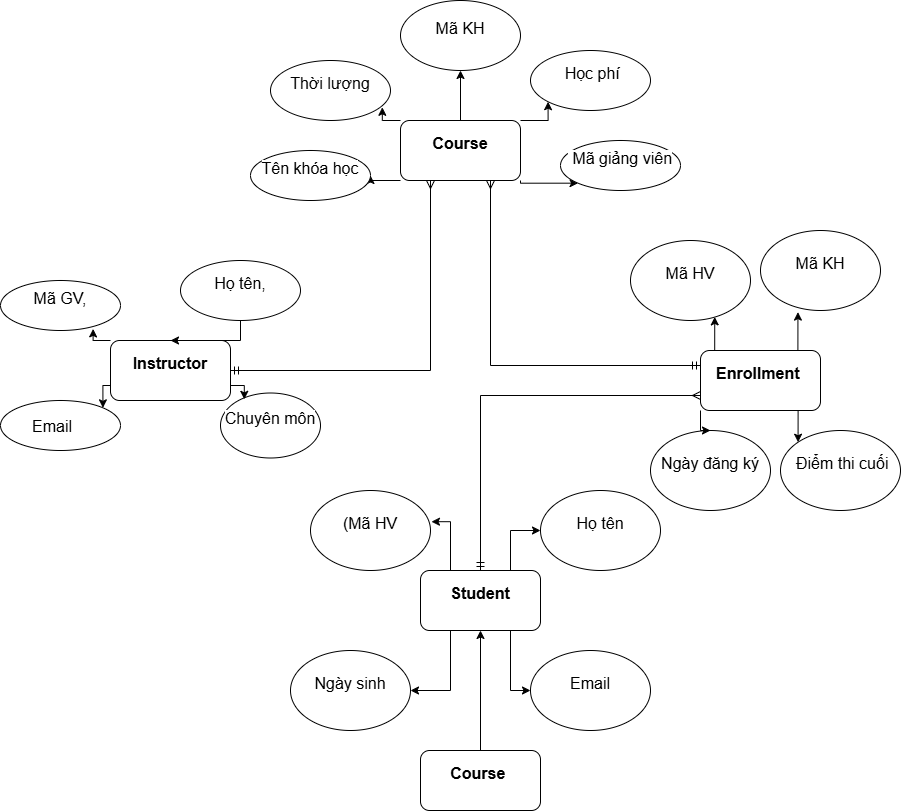

The diagram above was exported from draw.io. Its source (the exported page's mxGraphModel, read from the mxfile embedded in the PNG):
<mxGraphModel dx="997" dy="3835" grid="1" gridSize="10" guides="1" tooltips="1" connect="1" arrows="1" fold="1" page="1" pageScale="1" pageWidth="2339" pageHeight="3300" math="0" shadow="0">
  <root>
    <mxCell id="0" />
    <mxCell id="1" parent="0" />
    <mxCell id="0IA_5oAYhu1pipz8WyTQ-31" style="edgeStyle=orthogonalEdgeStyle;rounded=0;orthogonalLoop=1;jettySize=auto;html=1;exitX=1;exitY=0.5;exitDx=0;exitDy=0;entryX=0.25;entryY=1;entryDx=0;entryDy=0;startArrow=ERmandOne;startFill=0;endArrow=ERmany;endFill=0;" parent="1" edge="1">
      <mxGeometry relative="1" as="geometry">
        <mxPoint x="250" y="210" as="sourcePoint" />
        <mxPoint x="450" y="20" as="targetPoint" />
      </mxGeometry>
    </mxCell>
    <mxCell id="0IA_5oAYhu1pipz8WyTQ-37" style="edgeStyle=orthogonalEdgeStyle;rounded=0;orthogonalLoop=1;jettySize=auto;html=1;exitX=0;exitY=0.75;exitDx=0;exitDy=0;entryX=1;entryY=0;entryDx=0;entryDy=0;" parent="1" source="0IA_5oAYhu1pipz8WyTQ-1" target="0IA_5oAYhu1pipz8WyTQ-19" edge="1">
      <mxGeometry relative="1" as="geometry" />
    </mxCell>
    <mxCell id="0IA_5oAYhu1pipz8WyTQ-1" value="&#10;&lt;strong style=&quot;box-sizing: border-box; margin: 0px; padding: 0px; font-weight: bolder; color: rgb(0, 0, 0); font-family: Roboto, sans-serif; font-size: 16px; font-style: normal; font-variant-ligatures: normal; font-variant-caps: normal; letter-spacing: normal; orphans: 2; text-align: left; text-indent: 0px; text-transform: none; widows: 2; word-spacing: 0px; -webkit-text-stroke-width: 0px; white-space: pre-wrap; background-color: rgb(255, 255, 255); text-decoration-thickness: initial; text-decoration-style: initial; text-decoration-color: initial;&quot;&gt;Instructor&lt;/strong&gt;&#10;&#10;" style="rounded=1;whiteSpace=wrap;html=1;" parent="1" vertex="1">
      <mxGeometry x="130" y="180" width="120" height="60" as="geometry" />
    </mxCell>
    <mxCell id="0IA_5oAYhu1pipz8WyTQ-41" style="edgeStyle=orthogonalEdgeStyle;rounded=0;orthogonalLoop=1;jettySize=auto;html=1;exitX=0.5;exitY=0;exitDx=0;exitDy=0;entryX=0.5;entryY=1;entryDx=0;entryDy=0;" parent="1" source="0IA_5oAYhu1pipz8WyTQ-2" target="0IA_5oAYhu1pipz8WyTQ-17" edge="1">
      <mxGeometry relative="1" as="geometry" />
    </mxCell>
    <mxCell id="0IA_5oAYhu1pipz8WyTQ-42" style="edgeStyle=orthogonalEdgeStyle;rounded=0;orthogonalLoop=1;jettySize=auto;html=1;exitX=1;exitY=0;exitDx=0;exitDy=0;entryX=0;entryY=1;entryDx=0;entryDy=0;" parent="1" source="0IA_5oAYhu1pipz8WyTQ-2" target="0IA_5oAYhu1pipz8WyTQ-16" edge="1">
      <mxGeometry relative="1" as="geometry" />
    </mxCell>
    <mxCell id="0IA_5oAYhu1pipz8WyTQ-43" style="edgeStyle=orthogonalEdgeStyle;rounded=0;orthogonalLoop=1;jettySize=auto;html=1;exitX=0;exitY=1;exitDx=0;exitDy=0;entryX=1;entryY=0.5;entryDx=0;entryDy=0;" parent="1" source="0IA_5oAYhu1pipz8WyTQ-2" target="0IA_5oAYhu1pipz8WyTQ-18" edge="1">
      <mxGeometry relative="1" as="geometry" />
    </mxCell>
    <mxCell id="0IA_5oAYhu1pipz8WyTQ-44" style="edgeStyle=orthogonalEdgeStyle;rounded=0;orthogonalLoop=1;jettySize=auto;html=1;exitX=1;exitY=1;exitDx=0;exitDy=0;entryX=0;entryY=1;entryDx=0;entryDy=0;" parent="1" source="0IA_5oAYhu1pipz8WyTQ-2" target="0IA_5oAYhu1pipz8WyTQ-28" edge="1">
      <mxGeometry relative="1" as="geometry">
        <Array as="points">
          <mxPoint x="540" y="23" />
        </Array>
      </mxGeometry>
    </mxCell>
    <mxCell id="0IA_5oAYhu1pipz8WyTQ-45" style="edgeStyle=orthogonalEdgeStyle;rounded=0;orthogonalLoop=1;jettySize=auto;html=1;exitX=0.75;exitY=1;exitDx=0;exitDy=0;entryX=0;entryY=0.25;entryDx=0;entryDy=0;startArrow=ERmany;startFill=0;endArrow=ERmandOne;endFill=0;" parent="1" source="0IA_5oAYhu1pipz8WyTQ-2" target="0IA_5oAYhu1pipz8WyTQ-25" edge="1">
      <mxGeometry relative="1" as="geometry" />
    </mxCell>
    <mxCell id="0IA_5oAYhu1pipz8WyTQ-2" value="&#10;&lt;strong style=&quot;box-sizing: border-box; margin: 0px; padding: 0px; font-weight: bolder; color: rgb(0, 0, 0); font-family: Roboto, sans-serif; font-size: 16px; font-style: normal; font-variant-ligatures: normal; font-variant-caps: normal; letter-spacing: normal; orphans: 2; text-align: left; text-indent: 0px; text-transform: none; widows: 2; word-spacing: 0px; -webkit-text-stroke-width: 0px; white-space: pre-wrap; background-color: rgb(255, 255, 255); text-decoration-thickness: initial; text-decoration-style: initial; text-decoration-color: initial;&quot;&gt;Course&lt;/strong&gt;&#10;&#10;" style="rounded=1;whiteSpace=wrap;html=1;" parent="1" vertex="1">
      <mxGeometry x="420" y="-40" width="120" height="60" as="geometry" />
    </mxCell>
    <mxCell id="0IA_5oAYhu1pipz8WyTQ-52" style="edgeStyle=orthogonalEdgeStyle;rounded=0;orthogonalLoop=1;jettySize=auto;html=1;exitX=0.75;exitY=0;exitDx=0;exitDy=0;entryX=0;entryY=0.5;entryDx=0;entryDy=0;" parent="1" source="0IA_5oAYhu1pipz8WyTQ-4" target="0IA_5oAYhu1pipz8WyTQ-12" edge="1">
      <mxGeometry relative="1" as="geometry" />
    </mxCell>
    <mxCell id="0IA_5oAYhu1pipz8WyTQ-55" style="edgeStyle=orthogonalEdgeStyle;rounded=0;orthogonalLoop=1;jettySize=auto;html=1;exitX=0.75;exitY=1;exitDx=0;exitDy=0;entryX=0;entryY=0.5;entryDx=0;entryDy=0;" parent="1" source="0IA_5oAYhu1pipz8WyTQ-4" target="0IA_5oAYhu1pipz8WyTQ-9" edge="1">
      <mxGeometry relative="1" as="geometry" />
    </mxCell>
    <mxCell id="0IA_5oAYhu1pipz8WyTQ-57" style="edgeStyle=orthogonalEdgeStyle;rounded=0;orthogonalLoop=1;jettySize=auto;html=1;exitX=0.25;exitY=1;exitDx=0;exitDy=0;entryX=1;entryY=0.5;entryDx=0;entryDy=0;" parent="1" source="0IA_5oAYhu1pipz8WyTQ-4" target="0IA_5oAYhu1pipz8WyTQ-10" edge="1">
      <mxGeometry relative="1" as="geometry" />
    </mxCell>
    <mxCell id="0IA_5oAYhu1pipz8WyTQ-4" value="&#10;&lt;strong style=&quot;box-sizing: border-box; margin: 0px; padding: 0px; font-weight: bolder; color: rgb(0, 0, 0); font-family: Roboto, sans-serif; font-size: 16px; font-style: normal; font-variant-ligatures: normal; font-variant-caps: normal; letter-spacing: normal; orphans: 2; text-align: left; text-indent: 0px; text-transform: none; widows: 2; word-spacing: 0px; -webkit-text-stroke-width: 0px; white-space: pre-wrap; background-color: rgb(255, 255, 255); text-decoration-thickness: initial; text-decoration-style: initial; text-decoration-color: initial;&quot;&gt;Student&lt;/strong&gt;&#10;&#10;" style="rounded=1;whiteSpace=wrap;html=1;" parent="1" vertex="1">
      <mxGeometry x="440" y="410" width="120" height="60" as="geometry" />
    </mxCell>
    <mxCell id="0IA_5oAYhu1pipz8WyTQ-58" style="edgeStyle=orthogonalEdgeStyle;rounded=0;orthogonalLoop=1;jettySize=auto;html=1;exitX=0.5;exitY=0;exitDx=0;exitDy=0;entryX=0.5;entryY=1;entryDx=0;entryDy=0;" parent="1" source="0IA_5oAYhu1pipz8WyTQ-5" target="0IA_5oAYhu1pipz8WyTQ-4" edge="1">
      <mxGeometry relative="1" as="geometry" />
    </mxCell>
    <mxCell id="0IA_5oAYhu1pipz8WyTQ-5" value="&#10;&lt;span style=&quot;box-sizing: border-box; margin: 0px; padding: 0px; color: rgb(0, 0, 0); font-family: Roboto, sans-serif; font-size: 16px; font-style: normal; font-variant: normal; font-weight: 400; letter-spacing: normal; orphans: 2; text-align: left; text-indent: 0px; text-transform: none; widows: 2; word-spacing: 0px; -webkit-text-stroke-width: 0px; white-space: pre-wrap; background-color: rgb(255, 255, 255); text-decoration: none; vertical-align: baseline;&quot;&gt;&lt;strong style=&quot;box-sizing: border-box; margin: 0px; padding: 0px; font-weight: bolder;&quot;&gt;Course&lt;/strong&gt;&lt;/span&gt;&lt;span style=&quot;box-sizing: border-box; margin: 0px; padding: 0px; color: rgb(0, 0, 0); font-family: Roboto, sans-serif; font-size: 16px; font-style: normal; font-variant: normal; font-weight: 400; letter-spacing: normal; orphans: 2; text-align: left; text-indent: 0px; text-transform: none; widows: 2; word-spacing: 0px; -webkit-text-stroke-width: 0px; white-space: pre-wrap; background-color: rgb(255, 255, 255); text-decoration: none; vertical-align: baseline;&quot;&gt; &lt;/span&gt;&#10;&#10;" style="rounded=1;whiteSpace=wrap;html=1;" parent="1" vertex="1">
      <mxGeometry x="440" y="590" width="120" height="60" as="geometry" />
    </mxCell>
    <mxCell id="0IA_5oAYhu1pipz8WyTQ-8" value="&#10;&lt;span style=&quot;color: rgb(0, 0, 0); font-family: Roboto, sans-serif; font-size: 16px; font-style: normal; font-variant-ligatures: normal; font-variant-caps: normal; font-weight: 400; letter-spacing: normal; orphans: 2; text-align: left; text-indent: 0px; text-transform: none; widows: 2; word-spacing: 0px; -webkit-text-stroke-width: 0px; white-space: pre-wrap; background-color: rgb(255, 255, 255); text-decoration-thickness: initial; text-decoration-style: initial; text-decoration-color: initial; display: inline !important; float: none;&quot;&gt;(Mã HV&lt;/span&gt;&#10;&#10;" style="ellipse;whiteSpace=wrap;html=1;" parent="1" vertex="1">
      <mxGeometry x="330" y="330" width="120" height="80" as="geometry" />
    </mxCell>
    <mxCell id="0IA_5oAYhu1pipz8WyTQ-9" value="&#10;&lt;span style=&quot;color: rgb(0, 0, 0); font-family: Roboto, sans-serif; font-size: 16px; font-style: normal; font-variant-ligatures: normal; font-variant-caps: normal; font-weight: 400; letter-spacing: normal; orphans: 2; text-align: left; text-indent: 0px; text-transform: none; widows: 2; word-spacing: 0px; -webkit-text-stroke-width: 0px; white-space: pre-wrap; background-color: rgb(255, 255, 255); text-decoration-thickness: initial; text-decoration-style: initial; text-decoration-color: initial; display: inline !important; float: none;&quot;&gt;Email&lt;/span&gt;&#10;&#10;" style="ellipse;whiteSpace=wrap;html=1;" parent="1" vertex="1">
      <mxGeometry x="550" y="490" width="120" height="80" as="geometry" />
    </mxCell>
    <mxCell id="0IA_5oAYhu1pipz8WyTQ-10" value="&#10;&lt;span style=&quot;color: rgb(0, 0, 0); font-family: Roboto, sans-serif; font-size: 16px; font-style: normal; font-variant-ligatures: normal; font-variant-caps: normal; font-weight: 400; letter-spacing: normal; orphans: 2; text-align: left; text-indent: 0px; text-transform: none; widows: 2; word-spacing: 0px; -webkit-text-stroke-width: 0px; white-space: pre-wrap; background-color: rgb(255, 255, 255); text-decoration-thickness: initial; text-decoration-style: initial; text-decoration-color: initial; display: inline !important; float: none;&quot;&gt;Ngày sinh&lt;/span&gt;&#10;&#10;" style="ellipse;whiteSpace=wrap;html=1;" parent="1" vertex="1">
      <mxGeometry x="310" y="490" width="120" height="80" as="geometry" />
    </mxCell>
    <mxCell id="0IA_5oAYhu1pipz8WyTQ-11" value="&#10;&lt;span style=&quot;color: rgb(0, 0, 0); font-family: Roboto, sans-serif; font-size: 16px; font-style: normal; font-variant-ligatures: normal; font-variant-caps: normal; font-weight: 400; letter-spacing: normal; orphans: 2; text-align: left; text-indent: 0px; text-transform: none; widows: 2; word-spacing: 0px; -webkit-text-stroke-width: 0px; white-space: pre-wrap; background-color: rgb(255, 255, 255); text-decoration-thickness: initial; text-decoration-style: initial; text-decoration-color: initial; display: inline !important; float: none;&quot;&gt;Mã HV&lt;/span&gt;&#10;&#10;" style="ellipse;whiteSpace=wrap;html=1;" parent="1" vertex="1">
      <mxGeometry x="650" y="80" width="120" height="80" as="geometry" />
    </mxCell>
    <mxCell id="0IA_5oAYhu1pipz8WyTQ-12" value="&#10;&lt;span style=&quot;color: rgb(0, 0, 0); font-family: Roboto, sans-serif; font-size: 16px; font-style: normal; font-variant-ligatures: normal; font-variant-caps: normal; font-weight: 400; letter-spacing: normal; orphans: 2; text-align: left; text-indent: 0px; text-transform: none; widows: 2; word-spacing: 0px; -webkit-text-stroke-width: 0px; white-space: pre-wrap; background-color: rgb(255, 255, 255); text-decoration-thickness: initial; text-decoration-style: initial; text-decoration-color: initial; display: inline !important; float: none;&quot;&gt;Họ tên&lt;/span&gt;&#10;&#10;" style="ellipse;whiteSpace=wrap;html=1;" parent="1" vertex="1">
      <mxGeometry x="560" y="330" width="120" height="80" as="geometry" />
    </mxCell>
    <mxCell id="0IA_5oAYhu1pipz8WyTQ-13" value="&#10;&lt;span style=&quot;color: rgb(0, 0, 0); font-family: Roboto, sans-serif; font-size: 16px; font-style: normal; font-variant-ligatures: normal; font-variant-caps: normal; font-weight: 400; letter-spacing: normal; orphans: 2; text-align: left; text-indent: 0px; text-transform: none; widows: 2; word-spacing: 0px; -webkit-text-stroke-width: 0px; white-space: pre-wrap; background-color: rgb(255, 255, 255); text-decoration-thickness: initial; text-decoration-style: initial; text-decoration-color: initial; display: inline !important; float: none;&quot;&gt;Ngày đăng ký&lt;/span&gt;&#10;&#10;" style="ellipse;whiteSpace=wrap;html=1;" parent="1" vertex="1">
      <mxGeometry x="670" y="270" width="120" height="80" as="geometry" />
    </mxCell>
    <mxCell id="0IA_5oAYhu1pipz8WyTQ-14" value="&#10;&lt;span style=&quot;color: rgb(0, 0, 0); font-family: Roboto, sans-serif; font-size: 16px; font-style: normal; font-variant-ligatures: normal; font-variant-caps: normal; font-weight: 400; letter-spacing: normal; orphans: 2; text-align: left; text-indent: 0px; text-transform: none; widows: 2; word-spacing: 0px; -webkit-text-stroke-width: 0px; white-space: pre-wrap; background-color: rgb(255, 255, 255); text-decoration-thickness: initial; text-decoration-style: initial; text-decoration-color: initial; display: inline !important; float: none;&quot;&gt;Mã KH&lt;/span&gt;&#10;&#10;" style="ellipse;whiteSpace=wrap;html=1;" parent="1" vertex="1">
      <mxGeometry x="780" y="70" width="120" height="80" as="geometry" />
    </mxCell>
    <mxCell id="0IA_5oAYhu1pipz8WyTQ-15" value="&#10;&lt;span style=&quot;color: rgb(0, 0, 0); font-family: Roboto, sans-serif; font-size: 16px; font-style: normal; font-variant-ligatures: normal; font-variant-caps: normal; font-weight: 400; letter-spacing: normal; orphans: 2; text-align: left; text-indent: 0px; text-transform: none; widows: 2; word-spacing: 0px; -webkit-text-stroke-width: 0px; white-space: pre-wrap; background-color: rgb(255, 255, 255); text-decoration-thickness: initial; text-decoration-style: initial; text-decoration-color: initial; display: inline !important; float: none;&quot;&gt;Thời lượng&lt;/span&gt;&#10;&#10;" style="ellipse;whiteSpace=wrap;html=1;" parent="1" vertex="1">
      <mxGeometry x="290" y="-100" width="120" height="60" as="geometry" />
    </mxCell>
    <mxCell id="0IA_5oAYhu1pipz8WyTQ-16" value="&#10;&lt;span style=&quot;color: rgb(0, 0, 0); font-family: Roboto, sans-serif; font-size: 16px; font-style: normal; font-variant-ligatures: normal; font-variant-caps: normal; font-weight: 400; letter-spacing: normal; orphans: 2; text-align: left; text-indent: 0px; text-transform: none; widows: 2; word-spacing: 0px; -webkit-text-stroke-width: 0px; white-space: pre-wrap; background-color: rgb(255, 255, 255); text-decoration-thickness: initial; text-decoration-style: initial; text-decoration-color: initial; display: inline !important; float: none;&quot;&gt; Học phí&lt;/span&gt;&#10;&#10;" style="ellipse;whiteSpace=wrap;html=1;" parent="1" vertex="1">
      <mxGeometry x="550" y="-110" width="120" height="60" as="geometry" />
    </mxCell>
    <mxCell id="0IA_5oAYhu1pipz8WyTQ-17" value="&#10;&lt;span style=&quot;color: rgb(0, 0, 0); font-family: Roboto, sans-serif; font-size: 16px; font-style: normal; font-variant-ligatures: normal; font-variant-caps: normal; font-weight: 400; letter-spacing: normal; orphans: 2; text-align: left; text-indent: 0px; text-transform: none; widows: 2; word-spacing: 0px; -webkit-text-stroke-width: 0px; white-space: pre-wrap; background-color: rgb(255, 255, 255); text-decoration-thickness: initial; text-decoration-style: initial; text-decoration-color: initial; display: inline !important; float: none;&quot;&gt;Mã KH&lt;/span&gt;&#10;&#10;" style="ellipse;whiteSpace=wrap;html=1;" parent="1" vertex="1">
      <mxGeometry x="420" y="-160" width="120" height="70" as="geometry" />
    </mxCell>
    <mxCell id="0IA_5oAYhu1pipz8WyTQ-18" value="&#10;&lt;span style=&quot;color: rgb(0, 0, 0); font-family: Roboto, sans-serif; font-size: 16px; font-style: normal; font-variant-ligatures: normal; font-variant-caps: normal; font-weight: 400; letter-spacing: normal; orphans: 2; text-align: left; text-indent: 0px; text-transform: none; widows: 2; word-spacing: 0px; -webkit-text-stroke-width: 0px; white-space: pre-wrap; background-color: rgb(255, 255, 255); text-decoration-thickness: initial; text-decoration-style: initial; text-decoration-color: initial; display: inline !important; float: none;&quot;&gt;Tên khóa học&lt;/span&gt;&#10;&#10;" style="ellipse;whiteSpace=wrap;html=1;" parent="1" vertex="1">
      <mxGeometry x="270" y="-10" width="120" height="50" as="geometry" />
    </mxCell>
    <mxCell id="0IA_5oAYhu1pipz8WyTQ-19" value="" style="ellipse;whiteSpace=wrap;html=1;" parent="1" vertex="1">
      <mxGeometry x="20" y="240" width="120" height="50" as="geometry" />
    </mxCell>
    <mxCell id="0IA_5oAYhu1pipz8WyTQ-20" value="&#10;&lt;span style=&quot;color: rgb(0, 0, 0); font-family: Roboto, sans-serif; font-size: 16px; font-style: normal; font-variant-ligatures: normal; font-variant-caps: normal; font-weight: 400; letter-spacing: normal; orphans: 2; text-align: left; text-indent: 0px; text-transform: none; widows: 2; word-spacing: 0px; -webkit-text-stroke-width: 0px; white-space: pre-wrap; background-color: rgb(255, 255, 255); text-decoration-thickness: initial; text-decoration-style: initial; text-decoration-color: initial; display: inline !important; float: none;&quot;&gt;Chuyên môn&lt;/span&gt;&#10;&#10;" style="ellipse;whiteSpace=wrap;html=1;" parent="1" vertex="1">
      <mxGeometry x="240" y="232.5" width="100" height="65" as="geometry" />
    </mxCell>
    <mxCell id="0IA_5oAYhu1pipz8WyTQ-38" style="edgeStyle=orthogonalEdgeStyle;rounded=0;orthogonalLoop=1;jettySize=auto;html=1;" parent="1" source="0IA_5oAYhu1pipz8WyTQ-21" target="0IA_5oAYhu1pipz8WyTQ-1" edge="1">
      <mxGeometry relative="1" as="geometry" />
    </mxCell>
    <mxCell id="0IA_5oAYhu1pipz8WyTQ-21" value="&#10;&lt;span style=&quot;color: rgb(0, 0, 0); font-family: Roboto, sans-serif; font-size: 16px; font-style: normal; font-variant-ligatures: normal; font-variant-caps: normal; font-weight: 400; letter-spacing: normal; orphans: 2; text-align: left; text-indent: 0px; text-transform: none; widows: 2; word-spacing: 0px; -webkit-text-stroke-width: 0px; white-space: pre-wrap; background-color: rgb(255, 255, 255); text-decoration-thickness: initial; text-decoration-style: initial; text-decoration-color: initial; display: inline !important; float: none;&quot;&gt;Họ tên,&lt;/span&gt;&#10;&#10;" style="ellipse;whiteSpace=wrap;html=1;" parent="1" vertex="1">
      <mxGeometry x="200" y="100" width="120" height="60" as="geometry" />
    </mxCell>
    <mxCell id="0IA_5oAYhu1pipz8WyTQ-22" value="&#10;&lt;span style=&quot;color: rgb(0, 0, 0); font-family: Roboto, sans-serif; font-size: 16px; font-style: normal; font-variant-ligatures: normal; font-variant-caps: normal; font-weight: 400; letter-spacing: normal; orphans: 2; text-align: left; text-indent: 0px; text-transform: none; widows: 2; word-spacing: 0px; -webkit-text-stroke-width: 0px; white-space: pre-wrap; background-color: rgb(255, 255, 255); text-decoration-thickness: initial; text-decoration-style: initial; text-decoration-color: initial; display: inline !important; float: none;&quot;&gt;Mã GV,&lt;/span&gt;&#10;&#10;" style="ellipse;whiteSpace=wrap;html=1;" parent="1" vertex="1">
      <mxGeometry x="20" y="120" width="120" height="50" as="geometry" />
    </mxCell>
    <mxCell id="0IA_5oAYhu1pipz8WyTQ-23" value="&#10;&lt;span style=&quot;color: rgb(0, 0, 0); font-family: Roboto, sans-serif; font-size: 16px; font-style: normal; font-variant-ligatures: normal; font-variant-caps: normal; font-weight: 400; letter-spacing: normal; orphans: 2; text-align: left; text-indent: 0px; text-transform: none; widows: 2; word-spacing: 0px; -webkit-text-stroke-width: 0px; white-space: pre-wrap; background-color: rgb(255, 255, 255); text-decoration-thickness: initial; text-decoration-style: initial; text-decoration-color: initial; display: inline !important; float: none;&quot;&gt; Điểm thi cuối&lt;/span&gt;&#10;&#10;" style="ellipse;whiteSpace=wrap;html=1;" parent="1" vertex="1">
      <mxGeometry x="800" y="270" width="120" height="80" as="geometry" />
    </mxCell>
    <mxCell id="0IA_5oAYhu1pipz8WyTQ-33" style="edgeStyle=orthogonalEdgeStyle;rounded=0;orthogonalLoop=1;jettySize=auto;html=1;exitX=0;exitY=0.75;exitDx=0;exitDy=0;entryX=0.5;entryY=0;entryDx=0;entryDy=0;startArrow=ERmany;startFill=0;endArrow=ERmandOne;endFill=0;" parent="1" source="0IA_5oAYhu1pipz8WyTQ-25" target="0IA_5oAYhu1pipz8WyTQ-4" edge="1">
      <mxGeometry relative="1" as="geometry" />
    </mxCell>
    <mxCell id="0IA_5oAYhu1pipz8WyTQ-50" style="edgeStyle=orthogonalEdgeStyle;rounded=0;orthogonalLoop=1;jettySize=auto;html=1;exitX=0;exitY=1;exitDx=0;exitDy=0;" parent="1" source="0IA_5oAYhu1pipz8WyTQ-25" target="0IA_5oAYhu1pipz8WyTQ-13" edge="1">
      <mxGeometry relative="1" as="geometry" />
    </mxCell>
    <mxCell id="0IA_5oAYhu1pipz8WyTQ-51" style="edgeStyle=orthogonalEdgeStyle;rounded=0;orthogonalLoop=1;jettySize=auto;html=1;exitX=0.75;exitY=1;exitDx=0;exitDy=0;entryX=0;entryY=0;entryDx=0;entryDy=0;" parent="1" source="0IA_5oAYhu1pipz8WyTQ-25" target="0IA_5oAYhu1pipz8WyTQ-23" edge="1">
      <mxGeometry relative="1" as="geometry" />
    </mxCell>
    <mxCell id="0IA_5oAYhu1pipz8WyTQ-25" value="&#10;&lt;span style=&quot;box-sizing: border-box; margin: 0px; padding: 0px; color: rgb(0, 0, 0); font-family: Roboto, sans-serif; font-size: 16px; font-style: normal; font-variant: normal; font-weight: 400; letter-spacing: normal; orphans: 2; text-align: left; text-indent: 0px; text-transform: none; widows: 2; word-spacing: 0px; -webkit-text-stroke-width: 0px; white-space: pre-wrap; background-color: rgb(255, 255, 255); text-decoration: none; vertical-align: baseline;&quot;&gt;&lt;strong style=&quot;box-sizing: border-box; margin: 0px; padding: 0px; font-weight: bolder;&quot;&gt;Enrollment&lt;/strong&gt;&lt;/span&gt;&lt;span style=&quot;box-sizing: border-box; margin: 0px; padding: 0px; color: rgb(0, 0, 0); font-family: Roboto, sans-serif; font-size: 16px; font-style: normal; font-variant: normal; font-weight: 400; letter-spacing: normal; orphans: 2; text-align: left; text-indent: 0px; text-transform: none; widows: 2; word-spacing: 0px; -webkit-text-stroke-width: 0px; white-space: pre-wrap; background-color: rgb(255, 255, 255); text-decoration: none; vertical-align: baseline;&quot;&gt; &lt;/span&gt;&#10;&#10;" style="rounded=1;whiteSpace=wrap;html=1;" parent="1" vertex="1">
      <mxGeometry x="720" y="190" width="120" height="60" as="geometry" />
    </mxCell>
    <mxCell id="0IA_5oAYhu1pipz8WyTQ-26" value="&lt;span style=&quot;color: rgb(0, 0, 0); font-family: Roboto, sans-serif; font-size: 16px; font-style: normal; font-variant-ligatures: normal; font-variant-caps: normal; font-weight: 400; letter-spacing: normal; orphans: 2; text-align: left; text-indent: 0px; text-transform: none; widows: 2; word-spacing: 0px; -webkit-text-stroke-width: 0px; white-space: pre-wrap; background-color: rgb(255, 255, 255); text-decoration-thickness: initial; text-decoration-style: initial; text-decoration-color: initial; display: inline !important; float: none;&quot;&gt;Email&lt;/span&gt;" style="text;whiteSpace=wrap;html=1;" parent="1" vertex="1">
      <mxGeometry x="50" y="250" width="70" height="40" as="geometry" />
    </mxCell>
    <mxCell id="0IA_5oAYhu1pipz8WyTQ-28" value="&#10;&lt;span style=&quot;color: rgb(0, 0, 0); font-family: Roboto, sans-serif; font-size: 16px; font-style: normal; font-variant-ligatures: normal; font-variant-caps: normal; font-weight: 400; letter-spacing: normal; orphans: 2; text-align: left; text-indent: 0px; text-transform: none; widows: 2; word-spacing: 0px; -webkit-text-stroke-width: 0px; white-space: pre-wrap; background-color: rgb(255, 255, 255); text-decoration-thickness: initial; text-decoration-style: initial; text-decoration-color: initial; display: inline !important; float: none;&quot;&gt; Mã giảng viên&lt;/span&gt;&#10;&#10;" style="ellipse;whiteSpace=wrap;html=1;" parent="1" vertex="1">
      <mxGeometry x="580" y="-20" width="120" height="50" as="geometry" />
    </mxCell>
    <mxCell id="0IA_5oAYhu1pipz8WyTQ-36" style="edgeStyle=orthogonalEdgeStyle;rounded=0;orthogonalLoop=1;jettySize=auto;html=1;exitX=0;exitY=0;exitDx=0;exitDy=0;entryX=0.772;entryY=0.968;entryDx=0;entryDy=0;entryPerimeter=0;" parent="1" source="0IA_5oAYhu1pipz8WyTQ-1" target="0IA_5oAYhu1pipz8WyTQ-22" edge="1">
      <mxGeometry relative="1" as="geometry" />
    </mxCell>
    <mxCell id="0IA_5oAYhu1pipz8WyTQ-40" style="edgeStyle=orthogonalEdgeStyle;rounded=0;orthogonalLoop=1;jettySize=auto;html=1;exitX=0;exitY=0;exitDx=0;exitDy=0;entryX=0.932;entryY=0.78;entryDx=0;entryDy=0;entryPerimeter=0;" parent="1" source="0IA_5oAYhu1pipz8WyTQ-2" target="0IA_5oAYhu1pipz8WyTQ-15" edge="1">
      <mxGeometry relative="1" as="geometry" />
    </mxCell>
    <mxCell id="0IA_5oAYhu1pipz8WyTQ-46" style="edgeStyle=orthogonalEdgeStyle;rounded=0;orthogonalLoop=1;jettySize=auto;html=1;exitX=1;exitY=0.75;exitDx=0;exitDy=0;entryX=0.238;entryY=0.097;entryDx=0;entryDy=0;entryPerimeter=0;" parent="1" source="0IA_5oAYhu1pipz8WyTQ-1" target="0IA_5oAYhu1pipz8WyTQ-20" edge="1">
      <mxGeometry relative="1" as="geometry" />
    </mxCell>
    <mxCell id="0IA_5oAYhu1pipz8WyTQ-47" style="edgeStyle=orthogonalEdgeStyle;rounded=0;orthogonalLoop=1;jettySize=auto;html=1;exitX=0.25;exitY=0;exitDx=0;exitDy=0;entryX=0.702;entryY=0.955;entryDx=0;entryDy=0;entryPerimeter=0;" parent="1" source="0IA_5oAYhu1pipz8WyTQ-25" target="0IA_5oAYhu1pipz8WyTQ-11" edge="1">
      <mxGeometry relative="1" as="geometry" />
    </mxCell>
    <mxCell id="0IA_5oAYhu1pipz8WyTQ-49" style="edgeStyle=orthogonalEdgeStyle;rounded=0;orthogonalLoop=1;jettySize=auto;html=1;exitX=0.75;exitY=0;exitDx=0;exitDy=0;entryX=0.312;entryY=1.02;entryDx=0;entryDy=0;entryPerimeter=0;" parent="1" source="0IA_5oAYhu1pipz8WyTQ-25" target="0IA_5oAYhu1pipz8WyTQ-14" edge="1">
      <mxGeometry relative="1" as="geometry" />
    </mxCell>
    <mxCell id="0IA_5oAYhu1pipz8WyTQ-53" style="edgeStyle=orthogonalEdgeStyle;rounded=0;orthogonalLoop=1;jettySize=auto;html=1;exitX=0.25;exitY=0;exitDx=0;exitDy=0;entryX=1.008;entryY=0.39;entryDx=0;entryDy=0;entryPerimeter=0;" parent="1" source="0IA_5oAYhu1pipz8WyTQ-4" target="0IA_5oAYhu1pipz8WyTQ-8" edge="1">
      <mxGeometry relative="1" as="geometry" />
    </mxCell>
  </root>
</mxGraphModel>